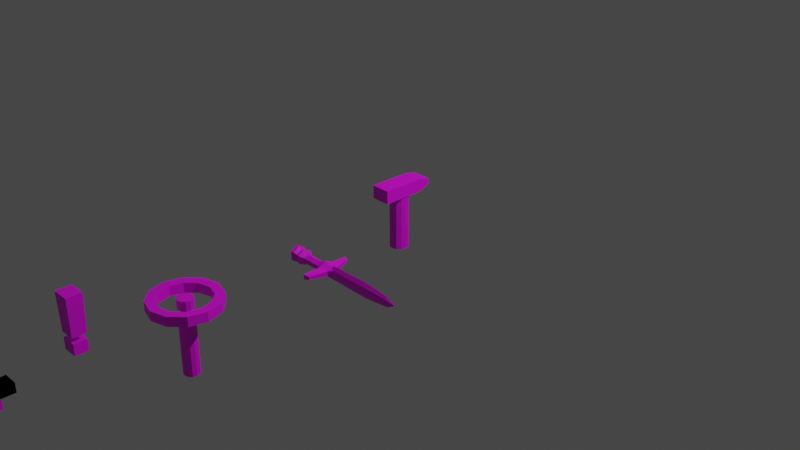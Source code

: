 # Source: ui.blend  (saved by Blender 2.93.20; exported with 4.5.12 LTS)
import bpy
from mathutils import Matrix  # noqa: F401  (used for matrix-valued properties, if any)

bpy.ops.wm.read_factory_settings(use_empty=True)
scene = bpy.context.scene
scene.name = 'Scene'

# ---- collections
col_collection = bpy.data.collections.new('Collection'); scene.collection.children.link(col_collection)

# ---- images (referenced by path relative to the original .blend; pixels are not part of the script)
import os
ASSET_DIR = os.environ.get("B2B_ASSET_DIR", "")  # directory of the original .blend (textures are referenced by path, not embedded)
HERE = os.path.dirname(os.path.abspath(__file__))  # packed textures are extracted next to this script under _unpacked/

def load_image(name, relpath, width, height, colorspace="sRGB"):
    """Load a texture the original file referenced (path relative to the .blend, or extracted next to this script)."""
    p = next((c for c in (os.path.join(HERE, relpath), os.path.join(ASSET_DIR, relpath)) if relpath and os.path.exists(c)), "")
    if p:
        img = bpy.data.images.load(p, check_existing=True)
        img.name = name
    else:  # same state as the original file: an image datablock whose file is absent (Cycles renders it pink)
        img = bpy.data.images.new(name, width, height)
        img.source = "FILE"
        img.filepath = "//" + (relpath or name)
    img.colorspace_settings.name = colorspace
    return img
img_unitpalette02_albedo_png = load_image('UnitPalette02-Albedo.png', 'UnitPalette02-Albedo.png', 1024, 1024, 'sRGB')

# ---- materials (node trees are filled in below, after node groups)
mat_uimaterial = bpy.data.materials.new('UIMaterial')
mat_uimaterial.use_transparent_shadow = False

# ---- material node trees
mat_uimaterial.use_nodes = True; mat_uimaterial.node_tree.nodes.clear()
_N = mat_uimaterial.node_tree.nodes; _L = mat_uimaterial.node_tree.links
n0 = _N.new('ShaderNodeBsdfPrincipled'); n0.name = 'Principled BSDF'; n0.location = (10, 300)
n0.distribution = 'GGX'
n0.subsurface_method = 'BURLEY'
n0.inputs[3].default_value = 1.45
n0.inputs[27].default_value = (0.0, 0.0, 0.0, 1.0)
n0.inputs[28].default_value = 1.0
n1 = _N.new('ShaderNodeOutputMaterial'); n1.name = 'Material Output'; n1.location = (300, 300)
n2 = _N.new('ShaderNodeTexImage'); n2.name = 'Image Texture.001'; n2.location = (-411, 262)
n2.image = img_unitpalette02_albedo_png
_L.new(n0.outputs[0], n1.inputs[0])
_L.new(n2.outputs[0], n0.inputs[0])
n1.is_active_output = True

# ---- world
world_world = bpy.data.worlds.new('World'); scene.world = world_world
world_world.use_nodes = True; world_world.node_tree.nodes.clear()
_N = world_world.node_tree.nodes; _L = world_world.node_tree.links
n0 = _N.new('ShaderNodeOutputWorld'); n0.name = 'World Output'; n0.location = (300, 300)
n1 = _N.new('ShaderNodeBackground'); n1.name = 'Background'; n1.location = (10, 300)
n1.inputs[0].default_value = (0.05088, 0.05088, 0.05088, 1.0)
_L.new(n1.outputs[0], n0.inputs[0])
n0.is_active_output = True
world_world.color = (0.05088, 0.05088, 0.05088)
world_world.use_sun_shadow = False
world_world.sun_shadow_jitter_overblur = 0.0

# ---- cameras
cam_camera = bpy.data.cameras.new('Camera')
cam_camera.clip_end = 100.0
cam_camera.ortho_scale = 7.314

# ---- lights
light_light = bpy.data.lights.new('Light', 'POINT')
light_light.transmission_factor = 0.0
light_light.energy = 1000.0
light_light.shadow_soft_size = 0.1
light_light.shadow_maximum_resolution = 0.006
light_light.use_absolute_resolution = True

# ---- meshes
me_cylinder = bpy.data.meshes.new('Cylinder')
me_cylinder.from_pydata([(0.0, 0.3527, -0.05), (0.0, 0.3527, 0.05), (0.1753, 0.3054, -0.05), (0.1753, 0.3054, 0.05), (0.3036, 0.1763, -0.05), (0.3036, 0.1763, 0.05), (0.3505, -1.542e-08, -0.05), (0.3505, -1.542e-08, 0.05), (0.3036, -0.1763, -0.05), (0.3036, -0.1763, 0.05), (0.1753, -0.3054, -0.05), (0.1753, -0.3054, 0.05), (-3.065e-08, -0.3527, -0.05), (-3.065e-08, -0.3527, 0.05), (-0.1753, -0.3054, -0.05), (-0.1753, -0.3054, 0.05), (-0.3036, -0.1763, -0.05), (-0.3036, -0.1763, 0.05), (-0.3505, 4.206e-09, -0.05), (-0.3505, 4.206e-09, 0.05), (-0.3036, 0.1763, -0.05), (-0.3036, 0.1763, 0.05), (-0.1753, 0.3054, -0.05), (-0.1753, 0.3054, 0.05), (0.2249, 0.1256, 0.05), (0.2589, -0.004293, 0.05), (0.005289, -0.264, 0.05), (0.1321, -0.2292, 0.05), (-0.1215, -0.2292, 0.05), (0.2249, -0.1342, 0.05), (0.1321, 0.2207, 0.05), (-0.2483, -0.004293, 0.05), (-0.2143, -0.1342, 0.05), (-0.2143, 0.1256, 0.05), (-0.1215, 0.2207, 0.05), (0.005289, 0.2554, 0.05), (0.2249, 0.1256, -0.05), (0.2589, -0.004293, -0.05), (0.005289, -0.264, -0.05), (0.1321, -0.2292, -0.05), (-0.1215, -0.2292, -0.05), (0.2249, -0.1342, -0.05), (0.1321, 0.2207, -0.05), (-0.2483, -0.004293, -0.05), (-0.2143, -0.1342, -0.05), (-0.2143, 0.1256, -0.05), (0.005289, 0.2554, -0.05), (-0.1215, 0.2207, -0.05), (0.001729, 0.07847, -0.05372), (0.001729, 0.07847, 0.04537), (0.04319, 0.06771, -0.05372), (0.04319, 0.06771, 0.04537), (0.07354, 0.03833, -0.05372), (0.07354, 0.03833, 0.04537), (0.08465, -0.001816, -0.05372), (0.08465, -0.001816, 0.04537), (0.07354, -0.04196, -0.05372), (0.07354, -0.04196, 0.04537), (0.04319, -0.07134, -0.05372), (0.04319, -0.07134, 0.04537), (0.001729, -0.0821, -0.05372), (0.001729, -0.0821, 0.04537), (-0.03973, -0.07134, -0.05372), (-0.03973, -0.07134, 0.04537), (-0.07008, -0.04196, -0.05372), (-0.07008, -0.04196, 0.04537), (-0.08119, -0.001816, -0.05372), (-0.08119, -0.001816, 0.04537), (-0.07008, 0.03833, -0.05372), (-0.07008, 0.03833, 0.04537), (-0.03973, 0.06771, -0.05372), (-0.03973, 0.06771, 0.04537), (0.001729, 0.07847, -0.7319), (0.001729, 0.07847, -0.134), (0.04319, 0.06771, -0.7319), (0.04319, 0.06771, -0.134), (0.07354, 0.03833, -0.7319), (0.07354, 0.03833, -0.134), (0.08465, -0.001816, -0.7319), (0.08465, -0.001816, -0.134), (0.07354, -0.04196, -0.7319), (0.07354, -0.04196, -0.134), (0.04319, -0.07134, -0.7319), (0.04319, -0.07134, -0.134), (0.001729, -0.0821, -0.7319), (0.001729, -0.0821, -0.134), (-0.03973, -0.07134, -0.7319), (-0.03973, -0.07134, -0.134), (-0.07008, -0.04196, -0.7319), (-0.07008, -0.04196, -0.134), (-0.08119, -0.001816, -0.7319), (-0.08119, -0.001816, -0.134), (-0.07008, 0.03833, -0.7319), (-0.07008, 0.03833, -0.134), (-0.03973, 0.06771, -0.7319), (-0.03973, 0.06771, -0.134)], [], [(0, 1, 3, 2), (2, 3, 5, 4), (4, 5, 7, 6), (6, 7, 9, 8), (8, 9, 11, 10), (10, 11, 13, 12), (12, 13, 15, 14), (14, 15, 17, 16), (16, 17, 19, 18), (18, 19, 21, 20), (27, 11, 9, 29), (25, 29, 9, 7, 5, 3, 1, 23, 21, 19, 17, 15, 13, 11, 27, 26, 28, 32, 31, 33, 34, 35, 30, 24), (20, 21, 23, 22), (22, 23, 1, 0), (10, 12, 14, 16, 18, 20, 22, 0, 2, 4, 6, 8, 41, 37, 36, 42, 46, 47, 45, 43, 44, 40, 38, 39), (8, 10, 39, 41), (42, 30, 35, 46), (24, 30, 42, 36), (25, 24, 36, 37), (29, 25, 37, 41), (27, 29, 41, 39), (26, 27, 39, 38), (28, 26, 38, 40), (44, 32, 28, 40), (43, 31, 32, 44), (45, 33, 31, 43), (47, 34, 33, 45), (46, 35, 34, 47), (48, 49, 51, 50), (50, 51, 53, 52), (52, 53, 55, 54), (54, 55, 57, 56), (56, 57, 59, 58), (58, 59, 61, 60), (60, 61, 63, 62), (62, 63, 65, 64), (64, 65, 67, 66), (66, 67, 69, 68), (67, 65, 63, 61, 59, 57, 55, 53, 51, 49, 71, 69), (68, 69, 71, 70), (70, 71, 49, 48), (70, 48, 50, 52, 54, 56, 58, 60, 62, 64, 66, 68), (72, 73, 75, 74), (74, 75, 77, 76), (76, 77, 79, 78), (78, 79, 81, 80), (80, 81, 83, 82), (82, 83, 85, 84), (84, 85, 87, 86), (86, 87, 89, 88), (88, 89, 91, 90), (90, 91, 93, 92), (91, 89, 87, 85, 83, 81, 79, 77, 75, 73, 95, 93), (92, 93, 95, 94), (94, 95, 73, 72), (94, 72, 74, 76, 78, 80, 82, 84, 86, 88, 90, 92)])
_uv = me_cylinder.uv_layers.new(name='UVMap')
_uv.uv.foreach_set('vector', [0.0468, 0.9688, 0.0468, 0.9688, 0.0468, 0.9688, 0.0468, 0.9688, 0.0468, 0.9688, 0.0468, 0.9688, 0.0468, 0.9688, 0.0468, 0.9688, 0.0468, 0.9688, 0.0468, 0.9688, 0.0468, 0.9688, 0.0468, 0.9688, 0.0468, 0.9688, 0.0468, 0.9688, 0.0468, 0.9688, 0.0468, 0.9688, 0.0468, 0.9688, 0.0468, 0.9688, 0.0468, 0.9688, 0.0468, 0.9688, 0.0468, 0.9688, 0.0468, 0.9688, 0.0468, 0.9688, 0.0468, 0.9688, 0.0468, 0.9688, 0.0468, 0.9688, 0.0468, 0.9688, 0.0468, 0.9688, 0.0468, 0.9688, 0.0468, 0.9688, 0.0468, 0.9688, 0.0468, 0.9688, 0.0468, 0.9688, 0.0468, 0.9688, 0.0468, 0.9688, 0.0468, 0.9688, 0.0468, 0.9688, 0.0468, 0.9688, 0.0468, 0.9688, 0.0468, 0.9688, 0.0468, 0.9688, 0.0468, 0.9688, 0.0468, 0.9688, 0.0468, 0.9688, 0.0468, 0.9688, 0.0468, 0.9688, 0.0468, 0.9688, 0.0468, 0.9688, 0.0468, 0.9688, 0.0468, 0.9688, 0.0468, 0.9688, 0.0468, 0.9688, 0.0468, 0.9688, 0.0468, 0.9688, 0.0468, 0.9688, 0.0468, 0.9688, 0.0468, 0.9688, 0.0468, 0.9688, 0.0468, 0.9688, 0.0468, 0.9688, 0.0468, 0.9688, 0.0468, 0.9688, 0.0468, 0.9688, 0.0468, 0.9688, 0.0468, 0.9688, 0.0468, 0.9688, 0.0468, 0.9688, 0.0468, 0.9688, 0.0468, 0.9688, 0.0468, 0.9688, 0.0468, 0.9688, 0.0468, 0.9688, 0.0468, 0.9688, 0.0468, 0.9688, 0.0468, 0.9688, 0.0468, 0.9688, 0.0468, 0.9688, 0.0468, 0.9688, 0.0468, 0.9688, 0.0468, 0.9688, 0.0468, 0.9688, 0.0468, 0.9688, 0.0468, 0.9688, 0.0468, 0.9688, 0.0468, 0.9688, 0.0468, 0.9688, 0.0468, 0.9688, 0.0468, 0.9688, 0.0468, 0.9688, 0.0468, 0.9688, 0.0468, 0.9688, 0.0468, 0.9688, 0.0468, 0.9688, 0.0468, 0.9688, 0.0468, 0.9688, 0.0468, 0.9688, 0.0468, 0.9688, 0.0468, 0.9688, 0.0468, 0.9688, 0.0468, 0.9688, 0.0468, 0.9688, 0.0468, 0.9688, 0.0468, 0.9688, 0.0468, 0.9688, 0.0468, 0.9688, 0.0468, 0.9688, 0.0468, 0.9688, 0.0468, 0.9688, 0.0468, 0.9688, 0.0468, 0.9688, 0.0468, 0.9688, 0.0468, 0.9688, 0.0468, 0.9688, 0.0468, 0.9688, 0.0468, 0.9688, 0.0468, 0.9688, 0.0468, 0.9688, 0.0468, 0.9688, 0.0468, 0.9688, 0.0468, 0.9688, 0.0468, 0.9688, 0.0468, 0.9688, 0.0468, 0.9688, 0.0468, 0.9688, 0.0468, 0.9688, 0.0468, 0.9688, 0.0468, 0.9688, 0.0468, 0.9688, 0.0468, 0.9688, 0.0468, 0.9688, 0.0468, 0.9688, 0.0468, 0.9688, 0.0468, 0.9688, 0.0468, 0.9688, 0.0468, 0.9688, 0.0468, 0.9688, 0.0468, 0.9688, 0.0468, 0.9688, 0.0468, 0.9688, 0.0468, 0.9688, 0.0468, 0.9688, 0.0468, 0.9688, 0.0468, 0.9688, 0.0468, 0.9688, 0.0468, 0.9688, 0.0468, 0.9688, 0.0468, 0.9688, 0.0468, 0.9688, 0.0468, 0.9688, 0.0468, 0.9688, 0.0468, 0.9688, 0.0468, 0.9688, 0.0468, 0.9688, 0.0468, 0.9688, 0.0468, 0.9688, 0.0468, 0.9688, 0.0468, 0.9688, 0.0468, 0.9688, 0.0468, 0.9688, 0.0468, 0.9688, 0.0468, 0.9688, 0.0468, 0.9688, 0.0468, 0.9688, 0.0468, 0.9688, 0.0468, 0.9688, 0.0468, 0.9688, 0.0468, 0.9688, 0.0468, 0.9688, 0.0468, 0.9688, 0.0468, 0.9688, 0.0468, 0.9688, 0.0468, 0.9688, 0.0468, 0.9688, 0.0468, 0.9688, 0.0468, 0.9688, 0.0468, 0.9688, 0.0468, 0.9688, 0.0468, 0.9688, 0.0468, 0.9688, 0.0468, 0.9688, 0.0468, 0.9688, 0.0468, 0.9688, 0.0468, 0.9688, 0.0468, 0.9688, 0.0468, 0.9688, 0.0468, 0.9688, 0.0468, 0.9688, 0.0468, 0.9688, 0.0468, 0.9688, 0.0468, 0.9688, 0.0468, 0.9688, 0.0468, 0.9688, 0.0468, 0.9688, 0.0468, 0.9688, 0.0468, 0.9688, 0.0468, 0.9688, 0.0468, 0.9688, 0.0468, 0.9688, 0.0468, 0.9688, 0.0468, 0.9688, 0.0468, 0.9688, 0.0468, 0.9688, 0.0468, 0.9688, 0.0468, 0.9688, 0.0468, 0.9688, 0.0468, 0.9688, 0.0468, 0.9688, 0.0468, 0.9688, 0.0468, 0.9688, 0.0468, 0.9688, 0.0468, 0.9688, 0.0468, 0.9688, 0.0468, 0.9688, 0.0468, 0.9688, 0.0468, 0.9688, 0.0468, 0.9688, 0.0468, 0.9688, 0.0468, 0.9688, 0.0468, 0.9688, 0.0468, 0.9688, 0.0468, 0.9688, 0.0468, 0.9688, 0.0468, 0.9688, 0.0468, 0.9688, 0.0468, 0.9688, 0.0468, 0.9688, 0.0468, 0.9688, 0.0468, 0.9688, 0.0468, 0.9688, 0.0468, 0.9688, 0.0468, 0.9688, 0.0468, 0.9688, 0.0468, 0.9688, 0.0468, 0.9688, 0.0468, 0.9688, 0.0468, 0.9688, 0.0468, 0.9688, 0.0468, 0.9688, 0.0468, 0.9688, 0.0468, 0.9688, 0.0468, 0.9688, 0.0468, 0.9688, 0.0468, 0.9688, 0.0468, 0.9688, 0.0468, 0.9688, 0.0468, 0.9688, 0.0468, 0.9688, 0.0468, 0.9688, 0.0468, 0.9688, 0.0468, 0.9688, 0.0468, 0.9688, 0.0468, 0.9688, 0.0468, 0.9688, 0.0468, 0.9688, 0.0468, 0.9688, 0.0468, 0.9688, 0.0468, 0.9688, 0.0468, 0.9688, 0.0468, 0.9688, 0.0468, 0.9688, 0.0468, 0.9688, 0.0468, 0.9688, 0.0468, 0.9688, 0.0468, 0.9688, 0.0468, 0.9688, 0.0468, 0.9688, 0.0468, 0.9688, 0.0468, 0.9688, 0.0468, 0.9688, 0.0468, 0.9688, 0.0468, 0.9688, 0.0468, 0.9688, 0.0468, 0.9688, 0.0468, 0.9688, 0.0468, 0.9688, 0.0468, 0.9688, 0.0468, 0.9688, 0.0468, 0.9688, 0.0468, 0.9688, 0.0468, 0.9688, 0.0468, 0.9688, 0.0468, 0.9688, 0.0468, 0.9688, 0.0468, 0.9688, 0.0468, 0.9688, 0.0468, 0.9688, 0.0468, 0.9688, 0.0468, 0.9688, 0.0468, 0.9688, 0.0468, 0.9688, 0.0468, 0.9688, 0.0468, 0.9688, 0.0468, 0.9688, 0.0468, 0.9688, 0.0468, 0.9688, 0.0468, 0.9688])
me_cylinder.materials.append(mat_uimaterial)
me_cylinder.use_remesh_fix_poles = True
me_cylinder.use_remesh_preserve_attributes = False
me_cylinder.update()
me_cylinder_003 = bpy.data.meshes.new('Cylinder.003')
me_cylinder_003.from_pydata([(0.0, 0.1, -0.3), (0.0, 0.1, 0.3), (0.05, 0.0866, -0.3), (0.05, 0.0866, 0.3), (0.0866, 0.05, -0.3), (0.0866, 0.05, 0.3), (0.1, -4.371e-09, -0.3), (0.1, -4.371e-09, 0.3), (0.0866, -0.05, -0.3), (0.0866, -0.05, 0.3), (0.05, -0.0866, -0.3), (0.05, -0.0866, 0.3), (-8.742e-09, -0.1, -0.3), (-8.742e-09, -0.1, 0.3), (-0.05, -0.0866, -0.3), (-0.05, -0.0866, 0.3), (-0.0866, -0.05, -0.3), (-0.0866, -0.05, 0.3), (-0.1, 1.192e-09, -0.3), (-0.1, 1.192e-09, 0.3), (-0.0866, 0.05, -0.3), (-0.0866, 0.05, 0.3), (-0.05, 0.0866, -0.3), (-0.05, 0.0866, 0.3), (-0.1014, -0.253, 0.2765), (-0.1014, -0.253, 0.4151), (-0.1014, 0.1747, 0.2765), (-0.1014, 0.1747, 0.4151), (0.1014, -0.253, 0.2765), (0.1014, -0.253, 0.4151), (0.1014, 0.1747, 0.2765), (0.1014, 0.1747, 0.4151), (-0.1014, 0.3065, 0.3874), (-0.1014, 0.3065, 0.3192), (0.1014, 0.3065, 0.3192), (0.1014, 0.3065, 0.3874)], [], [(0, 1, 3, 2), (2, 3, 5, 4), (4, 5, 7, 6), (6, 7, 9, 8), (8, 9, 11, 10), (10, 11, 13, 12), (12, 13, 15, 14), (14, 15, 17, 16), (16, 17, 19, 18), (18, 19, 21, 20), (3, 1, 23, 21, 19, 17, 15, 13, 11, 9, 7, 5), (20, 21, 23, 22), (22, 23, 1, 0), (0, 2, 4, 6, 8, 10, 12, 14, 16, 18, 20, 22), (24, 25, 27, 26), (31, 30, 34, 35), (30, 31, 29, 28), (28, 29, 25, 24), (26, 30, 28, 24), (31, 27, 25, 29), (33, 32, 35, 34), (30, 26, 33, 34), (27, 31, 35, 32), (26, 27, 32, 33)])
_uv = me_cylinder_003.uv_layers.new(name='UVMap')
_uv.uv.foreach_set('vector', [0.02639, 0.9678, 0.02639, 0.9678, 0.02639, 0.9678, 0.02639, 0.9678, 0.02639, 0.9678, 0.02639, 0.9678, 0.02639, 0.9678, 0.02639, 0.9678, 0.02639, 0.9678, 0.02639, 0.9678, 0.02639, 0.9678, 0.02639, 0.9678, 0.02639, 0.9678, 0.02639, 0.9678, 0.02639, 0.9678, 0.02639, 0.9678, 0.02639, 0.9678, 0.02639, 0.9678, 0.02639, 0.9678, 0.02639, 0.9678, 0.02639, 0.9678, 0.02639, 0.9678, 0.02639, 0.9678, 0.02639, 0.9678, 0.02639, 0.9678, 0.02639, 0.9678, 0.02639, 0.9678, 0.02639, 0.9678, 0.02639, 0.9678, 0.02639, 0.9678, 0.02639, 0.9678, 0.02639, 0.9678, 0.02639, 0.9678, 0.02639, 0.9678, 0.02639, 0.9678, 0.02639, 0.9678, 0.02639, 0.9678, 0.02639, 0.9678, 0.02639, 0.9678, 0.02639, 0.9678, 0.02639, 0.9678, 0.02639, 0.9678, 0.02639, 0.9678, 0.02639, 0.9678, 0.02639, 0.9678, 0.02639, 0.9678, 0.02639, 0.9678, 0.02639, 0.9678, 0.02639, 0.9678, 0.02639, 0.9678, 0.02639, 0.9678, 0.02639, 0.9678, 0.02639, 0.9678, 0.02639, 0.9678, 0.02639, 0.9678, 0.02639, 0.9678, 0.02639, 0.9678, 0.02639, 0.9678, 0.02639, 0.9678, 0.02639, 0.9678, 0.02639, 0.9678, 0.02639, 0.9678, 0.02639, 0.9678, 0.02639, 0.9678, 0.02639, 0.9678, 0.02639, 0.9678, 0.02639, 0.9678, 0.02639, 0.9678, 0.02639, 0.9678, 0.02639, 0.9678, 0.02639, 0.9678, 0.02639, 0.9678, 0.02639, 0.9678, 0.02639, 0.9678, 0.02639, 0.9678, 0.02639, 0.9678, 0.02639, 0.9678, 0.02639, 0.9678, 0.02639, 0.9678, 0.02639, 0.9678, 0.02639, 0.9678, 0.02639, 0.9678, 0.02639, 0.9678, 0.02639, 0.9678, 0.02639, 0.9678, 0.02639, 0.9678, 0.02639, 0.9678, 0.02639, 0.9678, 0.02639, 0.9678, 0.02639, 0.9678, 0.02639, 0.9678, 0.02639, 0.9678, 0.02639, 0.9678, 0.02639, 0.9678, 0.02639, 0.9678, 0.02639, 0.9678, 0.02639, 0.9678, 0.02639, 0.9678, 0.02639, 0.9678, 0.02639, 0.9678, 0.02639, 0.9678, 0.02639, 0.9678, 0.02639, 0.9678, 0.02639, 0.9678, 0.02639, 0.9678, 0.02639, 0.9678, 0.02639, 0.9678, 0.02639, 0.9678, 0.02639, 0.9678, 0.02639, 0.9678, 0.02639, 0.9678, 0.02639, 0.9678])
me_cylinder_003.materials.append(mat_uimaterial)
me_cylinder_003.use_remesh_fix_poles = True
me_cylinder_003.use_remesh_preserve_attributes = False
me_cylinder_003.update()
me_cylinder_001 = bpy.data.meshes.new('Cylinder.001')
me_cylinder_001.from_pydata([(-0.279, 0.0, 0.0829), (0.0321, 0.0, 0.0829), (-0.279, 0.07668, 0.04145), (0.0321, 0.07668, 0.04145), (-0.279, 0.07668, -0.04145), (0.0321, 0.07668, -0.04145), (-0.279, -7.451e-09, -0.0829), (0.0321, 0.0, -0.0829), (-0.279, -0.07668, -0.04145), (0.0321, -0.07668, -0.04145), (-0.279, -0.07668, 0.04145), (0.0321, -0.07668, 0.04145), (-0.3165, -2.608e-08, 0.05682), (-0.3165, 0.05213, 0.02841), (-0.3165, 0.05213, -0.02841), (-0.3165, -2.98e-08, -0.05682), (-0.3165, -0.05213, -0.02841), (-0.3165, -0.05213, 0.02841), (-0.3317, -3.725e-08, 0.05682), (-0.3317, 0.05213, 0.02841), (-0.3317, 0.05213, -0.02841), (-0.3317, -4.098e-08, -0.05682), (-0.3317, -0.05213, -0.02841), (-0.3317, -0.05213, 0.02841), (-0.3612, -6.706e-08, 0.08916), (-0.3612, 0.0687, 0.04458), (-0.3612, 0.0687, -0.04458), (-0.3612, -6.706e-08, -0.08916), (-0.3612, -0.0687, -0.04458), (-0.3612, -0.0687, 0.04458), (-0.3946, -8.196e-08, 0.08916), (-0.3946, 0.0687, 0.04458), (-0.3946, 0.0687, -0.04458), (-0.3946, -8.941e-08, -0.08916), (-0.3946, -0.0687, -0.04458), (-0.3946, -0.0687, 0.04458), (-0.4176, -1.006e-07, 0.04522), (-0.4176, 0.03484, 0.02261), (-0.4176, 0.03484, -0.02261), (-0.4176, -1.043e-07, -0.04522), (-0.4176, -0.03484, -0.02261), (-0.4176, -0.03484, 0.02261), (0.1206, 0.0492, 0.02659), (0.1206, 3.353e-08, 0.05318), (0.1206, 0.0492, -0.02659), (0.1206, 3.353e-08, -0.05318), (0.1206, -0.0492, -0.02659), (0.1206, -0.0492, 0.02659), (0.167, 0.02201, 0.03683), (0.167, 5.96e-08, 0.07366), (0.167, 0.02201, -0.03683), (0.167, 6.706e-08, -0.07366), (0.167, -0.02201, -0.03683), (0.167, -0.02201, 0.03683), (0.5829, 0.02456, 0.04109), (0.5829, 6.258e-07, 0.08218), (0.5829, 0.02456, -0.04109), (0.5829, 6.333e-07, -0.08218), (0.5829, -0.02456, -0.04109), (0.5829, -0.02456, 0.04109), (0.8693, 0.01626, 0.02721), (0.8693, 9.76e-07, 0.05441), (0.8693, 0.01626, -0.02721), (0.8693, 9.76e-07, -0.05441), (0.8693, -0.01626, -0.02721), (0.8693, -0.01626, 0.02721), (0.9641, 0.001421, 0.002376), (0.9641, 1.326e-06, 0.004751), (0.9641, 0.001421, -0.002375), (0.9641, 1.326e-06, -0.004751), (0.9641, -0.001418, -0.002375), (0.9641, -0.001418, 0.002376), (0.0151, -0.2467, 0.02563), (0.0151, -0.2467, -0.02563), (0.0698, -0.2297, 0.01645), (0.0698, -0.2297, -0.01645), (0.006898, 0.2618, -0.01971), (0.006898, 0.2618, 0.01971), (0.04896, 0.2487, -0.01264), (0.04896, 0.2487, 0.01264), (-0.2281, 0.0, 0.04878), (-0.0321, 0.0, 0.04878), (-0.0321, 0.04323, 0.02439), (-0.2281, 0.04323, 0.02439), (-0.0321, 0.04323, -0.02439), (-0.2281, 0.04323, -0.02439), (-0.0321, -1.4e-09, -0.04878), (-0.2281, -2.8e-09, -0.04878), (-0.0321, -0.04323, -0.02439), (-0.2281, -0.04323, -0.02439), (-0.0321, -0.04323, 0.02439), (-0.2281, -0.04323, 0.02439)], [], [(81, 1, 3, 82), (82, 3, 5, 84), (84, 5, 7, 86), (86, 7, 9, 88), (5, 3, 77, 76), (88, 9, 11, 90), (90, 11, 1, 81), (10, 0, 12, 17), (17, 12, 18, 23), (6, 8, 16, 15), (2, 4, 14, 13), (8, 10, 17, 16), (0, 2, 13, 12), (4, 6, 15, 14), (22, 23, 29, 28), (15, 16, 22, 21), (13, 14, 20, 19), (16, 17, 23, 22), (14, 15, 21, 20), (12, 13, 19, 18), (29, 24, 30, 35), (20, 21, 27, 26), (18, 19, 25, 24), (23, 18, 24, 29), (21, 22, 28, 27), (19, 20, 26, 25), (34, 35, 41, 40), (27, 28, 34, 33), (25, 26, 32, 31), (28, 29, 35, 34), (26, 27, 33, 32), (24, 25, 31, 30), (36, 37, 38, 39, 40, 41), (32, 33, 39, 38), (30, 31, 37, 36), (35, 30, 36, 41), (33, 34, 40, 39), (31, 32, 38, 37), (47, 46, 52, 53), (46, 47, 74, 75), (3, 1, 43, 42), (7, 5, 44, 45), (1, 11, 47, 43), (9, 7, 45, 46), (52, 51, 57, 58), (45, 44, 50, 51), (42, 43, 49, 48), (43, 47, 53, 49), (46, 45, 51, 52), (44, 42, 48, 50), (57, 56, 62, 63), (50, 48, 54, 56), (53, 52, 58, 59), (51, 50, 56, 57), (48, 49, 55, 54), (49, 53, 59, 55), (62, 60, 66, 68), (54, 55, 61, 60), (55, 59, 65, 61), (58, 57, 63, 64), (56, 54, 60, 62), (59, 58, 64, 65), (66, 67, 71, 70, 69, 68), (65, 64, 70, 71), (63, 62, 68, 69), (60, 61, 67, 66), (61, 65, 71, 67), (64, 63, 69, 70), (72, 73, 75, 74), (11, 9, 73, 72), (47, 11, 72, 74), (9, 46, 75, 73), (76, 77, 79, 78), (44, 5, 76, 78), (42, 44, 78, 79), (3, 42, 79, 77), (10, 91, 80, 0), (91, 90, 81, 80), (8, 89, 91, 10), (89, 88, 90, 91), (6, 87, 89, 8), (87, 86, 88, 89), (4, 85, 87, 6), (85, 84, 86, 87), (2, 83, 85, 4), (83, 82, 84, 85), (0, 80, 83, 2), (80, 81, 82, 83)])
_uv = me_cylinder_001.uv_layers.new(name='UVMap')
_uv.uv.foreach_set('vector', [0.03426, 0.9615, 0.03426, 0.9615, 0.03426, 0.9615, 0.03426, 0.9615, 0.03426, 0.9615, 0.03426, 0.9615, 0.03426, 0.9615, 0.03426, 0.9615, 0.03426, 0.9615, 0.03426, 0.9615, 0.03426, 0.9615, 0.03426, 0.9615, 0.03426, 0.9615, 0.03426, 0.9615, 0.03426, 0.9615, 0.03426, 0.9615, 0.03426, 0.9615, 0.03426, 0.9615, 0.03426, 0.9615, 0.03426, 0.9615, 0.03426, 0.9615, 0.03426, 0.9615, 0.03426, 0.9615, 0.03426, 0.9615, 0.03426, 0.9615, 0.03426, 0.9615, 0.03426, 0.9615, 0.03426, 0.9615, 0.03426, 0.9615, 0.03426, 0.9615, 0.03426, 0.9615, 0.03426, 0.9615, 0.03426, 0.9615, 0.03426, 0.9615, 0.03426, 0.9615, 0.03426, 0.9615, 0.03426, 0.9615, 0.03426, 0.9615, 0.03426, 0.9615, 0.03426, 0.9615, 0.03426, 0.9615, 0.03426, 0.9615, 0.03426, 0.9615, 0.03426, 0.9615, 0.03426, 0.9615, 0.03426, 0.9615, 0.03426, 0.9615, 0.03426, 0.9615, 0.03426, 0.9615, 0.03426, 0.9615, 0.03426, 0.9615, 0.03426, 0.9615, 0.03426, 0.9615, 0.03426, 0.9615, 0.03426, 0.9615, 0.03426, 0.9615, 0.03426, 0.9615, 0.03426, 0.9615, 0.03426, 0.9615, 0.03426, 0.9615, 0.03426, 0.9615, 0.03426, 0.9615, 0.03426, 0.9615, 0.03426, 0.9615, 0.03426, 0.9615, 0.03426, 0.9615, 0.03426, 0.9615, 0.03426, 0.9615, 0.03426, 0.9615, 0.03426, 0.9615, 0.03426, 0.9615, 0.03426, 0.9615, 0.03426, 0.9615, 0.03426, 0.9615, 0.03426, 0.9615, 0.03426, 0.9615, 0.03426, 0.9615, 0.03426, 0.9615, 0.03426, 0.9615, 0.03426, 0.9615, 0.03426, 0.9615, 0.03426, 0.9615, 0.03426, 0.9615, 0.03426, 0.9615, 0.03426, 0.9615, 0.03426, 0.9615, 0.03426, 0.9615, 0.03426, 0.9615, 0.03426, 0.9615, 0.03426, 0.9615, 0.03426, 0.9615, 0.03426, 0.9615, 0.03426, 0.9615, 0.03426, 0.9615, 0.03426, 0.9615, 0.03426, 0.9615, 0.03426, 0.9615, 0.03426, 0.9615, 0.03426, 0.9615, 0.03426, 0.9615, 0.03426, 0.9615, 0.03426, 0.9615, 0.03426, 0.9615, 0.03426, 0.9615, 0.03426, 0.9615, 0.03426, 0.9615, 0.03426, 0.9615, 0.03426, 0.9615, 0.03426, 0.9615, 0.03426, 0.9615, 0.03426, 0.9615, 0.03426, 0.9615, 0.03426, 0.9615, 0.03426, 0.9615, 0.03426, 0.9615, 0.03426, 0.9615, 0.03426, 0.9615, 0.03426, 0.9615, 0.03426, 0.9615, 0.03426, 0.9615, 0.03426, 0.9615, 0.03426, 0.9615, 0.03426, 0.9615, 0.03426, 0.9615, 0.03426, 0.9615, 0.03426, 0.9615, 0.03426, 0.9615, 0.03426, 0.9615, 0.03426, 0.9615, 0.03426, 0.9615, 0.03426, 0.9615, 0.03426, 0.9615, 0.03426, 0.9615, 0.03426, 0.9615, 0.03426, 0.9615, 0.03426, 0.9615, 0.03426, 0.9615, 0.03426, 0.9615, 0.03426, 0.9615, 0.03426, 0.9615, 0.03426, 0.9615, 0.03426, 0.9615, 0.03426, 0.9615, 0.03426, 0.9615, 0.03426, 0.9615, 0.03426, 0.9615, 0.03426, 0.9615, 0.03426, 0.9615, 0.03426, 0.9615, 0.03426, 0.9615, 0.03426, 0.9615, 0.03426, 0.9615, 0.03426, 0.9615, 0.03426, 0.9615, 0.03426, 0.9615, 0.03426, 0.9615, 0.03426, 0.9615, 0.03426, 0.9615, 0.03426, 0.9615, 0.03426, 0.9615, 0.03426, 0.9615, 0.03426, 0.9615, 0.03426, 0.9615, 0.03426, 0.9615, 0.03426, 0.9615, 0.03426, 0.9615, 0.03426, 0.9615, 0.03426, 0.9615, 0.03426, 0.9615, 0.03426, 0.9615, 0.03426, 0.9615, 0.03426, 0.9615, 0.03426, 0.9615, 0.03426, 0.9615, 0.03426, 0.9615, 0.03426, 0.9615, 0.03426, 0.9615, 0.03426, 0.9615, 0.03426, 0.9615, 0.03426, 0.9615, 0.03426, 0.9615, 0.03426, 0.9615, 0.03426, 0.9615, 0.03426, 0.9615, 0.03426, 0.9615, 0.03426, 0.9615, 0.03426, 0.9615, 0.03426, 0.9615, 0.03426, 0.9615, 0.03426, 0.9615, 0.03426, 0.9615, 0.03426, 0.9615, 0.03426, 0.9615, 0.03426, 0.9615, 0.03426, 0.9615, 0.03426, 0.9615, 0.03426, 0.9615, 0.03426, 0.9615, 0.03426, 0.9615, 0.03426, 0.9615, 0.03426, 0.9615, 0.03426, 0.9615, 0.03426, 0.9615, 0.03426, 0.9615, 0.03426, 0.9615, 0.03426, 0.9615, 0.03426, 0.9615, 0.03426, 0.9615, 0.03426, 0.9615, 0.03426, 0.9615, 0.03426, 0.9615, 0.03426, 0.9615, 0.03426, 0.9615, 0.03426, 0.9615, 0.03426, 0.9615, 0.03426, 0.9615, 0.03426, 0.9615, 0.03426, 0.9615, 0.03426, 0.9615, 0.03426, 0.9615, 0.03426, 0.9615, 0.03426, 0.9615, 0.03426, 0.9615, 0.03426, 0.9615, 0.03426, 0.9615, 0.03426, 0.9615, 0.03426, 0.9615, 0.03426, 0.9615, 0.03426, 0.9615, 0.03426, 0.9615, 0.03426, 0.9615, 0.03426, 0.9615, 0.03426, 0.9615, 0.03426, 0.9615, 0.03426, 0.9615, 0.03426, 0.9615, 0.03426, 0.9615, 0.03426, 0.9615, 0.03426, 0.9615, 0.03426, 0.9615, 0.03426, 0.9615, 0.03426, 0.9615, 0.03426, 0.9615, 0.03426, 0.9615, 0.03426, 0.9615, 0.03426, 0.9615, 0.03426, 0.9615, 0.03426, 0.9615, 0.03426, 0.9615, 0.03426, 0.9615, 0.03426, 0.9615, 0.03426, 0.9615, 0.03426, 0.9615, 0.03426, 0.9615, 0.03426, 0.9615, 0.03426, 0.9615, 0.03426, 0.9615, 0.03426, 0.9615, 0.03426, 0.9615, 0.03426, 0.9615, 0.03426, 0.9615, 0.03426, 0.9615, 0.03426, 0.9615, 0.03426, 0.9615, 0.03426, 0.9615, 0.03426, 0.9615, 0.03426, 0.9615, 0.03426, 0.9615, 0.03426, 0.9615, 0.03426, 0.9615, 0.03426, 0.9615, 0.03426, 0.9615, 0.03426, 0.9615, 0.03426, 0.9615, 0.03426, 0.9615, 0.03426, 0.9615, 0.03426, 0.9615, 0.03426, 0.9615, 0.03426, 0.9615, 0.03426, 0.9615, 0.03426, 0.9615, 0.03426, 0.9615, 0.03426, 0.9615, 0.03426, 0.9615, 0.03426, 0.9615, 0.03426, 0.9615, 0.03426, 0.9615, 0.03426, 0.9615, 0.03426, 0.9615, 0.03426, 0.9615, 0.03426, 0.9615, 0.03426, 0.9615, 0.03426, 0.9615, 0.03426, 0.9615, 0.03426, 0.9615, 0.03426, 0.9615, 0.03426, 0.9615, 0.03426, 0.9615, 0.03426, 0.9615, 0.03426, 0.9615, 0.03426, 0.9615, 0.03426, 0.9615, 0.03426, 0.9615, 0.03426, 0.9615, 0.03426, 0.9615, 0.03426, 0.9615, 0.03426, 0.9615, 0.03426, 0.9615, 0.03426, 0.9615, 0.03426, 0.9615, 0.03426, 0.9615, 0.03426, 0.9615, 0.03426, 0.9615, 0.03426, 0.9615, 0.03426, 0.9615, 0.03426, 0.9615, 0.03426, 0.9615, 0.03426, 0.9615, 0.03426, 0.9615, 0.03426, 0.9615, 0.03426, 0.9615, 0.03426, 0.9615, 0.03426, 0.9615, 0.03426, 0.9615, 0.03426, 0.9615, 0.03426, 0.9615, 0.03426, 0.9615, 0.03426, 0.9615, 0.03426, 0.9615, 0.03426, 0.9615, 0.03426, 0.9615, 0.03426, 0.9615, 0.03426, 0.9615, 0.03426, 0.9615, 0.03426, 0.9615, 0.03426, 0.9615, 0.03426, 0.9615, 0.03426, 0.9615, 0.03426, 0.9615, 0.03426, 0.9615, 0.03426, 0.9615, 0.03426, 0.9615, 0.03426, 0.9615, 0.03426, 0.9615, 0.03426, 0.9615, 0.03426, 0.9615, 0.03426, 0.9615, 0.03426, 0.9615, 0.03426, 0.9615, 0.03426, 0.9615, 0.03426, 0.9615, 0.03426, 0.9615, 0.03426, 0.9615, 0.03426, 0.9615, 0.03426, 0.9615, 0.03426, 0.9615])
me_cylinder_001.materials.append(mat_uimaterial)
me_cylinder_001.use_remesh_fix_poles = True
me_cylinder_001.use_remesh_preserve_attributes = False
me_cylinder_001.update()
me_cube = bpy.data.meshes.new('Cube')
me_cube.from_pydata([(-0.07723, -0.06789, 0.1697), (-0.08875, -0.07544, 0.5458), (-0.07723, 0.06789, 0.1697), (-0.08875, 0.07544, 0.5458), (0.07723, -0.06789, 0.1697), (0.08875, -0.07544, 0.5458), (0.07723, 0.06789, 0.1697), (0.08875, 0.07544, 0.5458), (-0.07988, -0.06433, 0.0), (-0.07988, -0.06433, 0.1146), (-0.07988, 0.06433, 0.0), (-0.07988, 0.06433, 0.1146), (0.07988, -0.06433, 0.0), (0.07988, -0.06433, 0.1146), (0.07988, 0.06433, 0.0), (0.07988, 0.06433, 0.1146)], [], [(0, 1, 3, 2), (2, 3, 7, 6), (6, 7, 5, 4), (4, 5, 1, 0), (2, 6, 4, 0), (7, 3, 1, 5), (8, 9, 11, 10), (10, 11, 15, 14), (14, 15, 13, 12), (12, 13, 9, 8), (10, 14, 12, 8), (15, 11, 9, 13)])
_uv = me_cube.uv_layers.new(name='UVMap')
_uv.uv.foreach_set('vector', [0.08927, 0.7822, 0.08927, 0.7822, 0.08927, 0.7822, 0.08927, 0.7822, 0.08927, 0.7822, 0.08927, 0.7822, 0.08927, 0.7822, 0.08927, 0.7822, 0.08927, 0.7822, 0.08927, 0.7822, 0.08927, 0.7822, 0.08927, 0.7822, 0.08927, 0.7822, 0.08927, 0.7822, 0.08927, 0.7822, 0.08927, 0.7822, 0.08927, 0.7822, 0.08927, 0.7822, 0.08927, 0.7822, 0.08927, 0.7822, 0.08927, 0.7822, 0.08927, 0.7822, 0.08927, 0.7822, 0.08927, 0.7822, 0.08927, 0.7822, 0.08927, 0.7822, 0.08927, 0.7822, 0.08927, 0.7822, 0.08927, 0.7822, 0.08927, 0.7822, 0.08927, 0.7822, 0.08927, 0.7822, 0.08927, 0.7822, 0.08927, 0.7822, 0.08927, 0.7822, 0.08927, 0.7822, 0.08927, 0.7822, 0.08927, 0.7822, 0.08927, 0.7822, 0.08927, 0.7822, 0.08927, 0.7822, 0.08927, 0.7822, 0.08927, 0.7822, 0.08927, 0.7822, 0.08927, 0.7822, 0.08927, 0.7822, 0.08927, 0.7822, 0.08927, 0.7822])
me_cube.materials.append(mat_uimaterial)
me_cube.use_remesh_fix_poles = True
me_cube.use_remesh_preserve_attributes = False
me_cube.update()
me_cube_001 = bpy.data.meshes.new('Cube.001')
me_cube_001.from_pydata([(-0.07389, -0.25, 0.0), (-0.07389, -0.25, 0.09191), (-0.07389, 0.25, 0.0), (-0.07389, 0.25, 0.09191), (0.07389, -0.25, 0.0), (0.07389, -0.25, 0.09191), (0.07389, 0.25, 0.0), (0.07389, 0.25, 0.09191), (-0.07389, 0.08333, 0.0), (-0.07389, -0.08333, 0.0), (-0.07389, -0.08333, 0.09191), (-0.07389, 0.08333, 0.09191), (0.07389, -0.08333, 0.0), (0.07389, 0.08333, 0.0), (0.07389, 0.08333, 0.09191), (0.07389, -0.08333, 0.09191), (0.07389, -0.25, 0.0), (0.07389, -0.08333, 0.0), (0.2082, 0.07759, 0.09191), (0.2082, -0.08907, 0.09191), (0.2082, -0.08907, 0.0), (0.2082, 0.07759, 0.0), (0.0, 0.25, 0.0), (0.0, 0.25, 0.09191), (0.0, -0.3379, 0.0), (0.0, -0.3379, 0.09191), (0.0, 0.08333, 0.09191), (0.0, -0.08333, 0.09191), (0.0, 0.08333, 0.0), (0.0, -0.08333, 0.0)], [], [(8, 11, 3, 2), (22, 23, 7, 6), (5, 4, 20, 19), (24, 25, 1, 0), (29, 12, 4, 24), (27, 10, 1, 25), (23, 3, 11, 26), (26, 11, 10, 27), (22, 6, 13, 28), (28, 13, 12, 29), (6, 7, 14, 13), (13, 14, 15, 12), (0, 1, 10, 9), (9, 10, 11, 8), (12, 4, 16, 17), (21, 18, 19, 20), (4, 12, 21, 20), (12, 15, 18, 21), (15, 5, 19, 18), (8, 28, 29, 9), (2, 22, 28, 8), (14, 26, 27, 15), (7, 23, 26, 14), (15, 27, 25, 5), (9, 29, 24, 0), (4, 5, 25, 24), (2, 3, 23, 22)])
_uv = me_cube_001.uv_layers.new(name='UVMap')
_uv.uv.foreach_set('vector', [0.03426, 0.9729, 0.03426, 0.9729, 0.03426, 0.9729, 0.03426, 0.9729, 0.03426, 0.9729, 0.03426, 0.9729, 0.03426, 0.9729, 0.03426, 0.9729, 0.03426, 0.9729, 0.03426, 0.9729, 0.03426, 0.9729, 0.03426, 0.9729, 0.03426, 0.9729, 0.03426, 0.9729, 0.03426, 0.9729, 0.03426, 0.9729, 0.03426, 0.9729, 0.03426, 0.9729, 0.03426, 0.9729, 0.03426, 0.9729, 0.03426, 0.9729, 0.03426, 0.9729, 0.03426, 0.9729, 0.03426, 0.9729, 0.03426, 0.9729, 0.03426, 0.9729, 0.03426, 0.9729, 0.03426, 0.9729, 0.03426, 0.9729, 0.03426, 0.9729, 0.03426, 0.9729, 0.03426, 0.9729, 0.03426, 0.9729, 0.03426, 0.9729, 0.03426, 0.9729, 0.03426, 0.9729, 0.03426, 0.9729, 0.03426, 0.9729, 0.03426, 0.9729, 0.03426, 0.9729, 0.03426, 0.9729, 0.03426, 0.9729, 0.03426, 0.9729, 0.03426, 0.9729, 0.03426, 0.9729, 0.03426, 0.9729, 0.03426, 0.9729, 0.03426, 0.9729, 0.03426, 0.9729, 0.03426, 0.9729, 0.03426, 0.9729, 0.03426, 0.9729, 0.03426, 0.9729, 0.03426, 0.9729, 0.03426, 0.9729, 0.03426, 0.9729, 0.03426, 0.9729, 0.03426, 0.9729, 0.03426, 0.9729, 0.03426, 0.9729, 0.03426, 0.9729, 0.03426, 0.9729, 0.03426, 0.9729, 0.03426, 0.9729, 0.03426, 0.9729, 0.03426, 0.9729, 0.03426, 0.9729, 0.03426, 0.9729, 0.03426, 0.9729, 0.03426, 0.9729, 0.03426, 0.9729, 0.03426, 0.9729, 0.03426, 0.9729, 0.03426, 0.9729, 0.03426, 0.9729, 0.03426, 0.9729, 0.03426, 0.9729, 0.03426, 0.9729, 0.03426, 0.9729, 0.03426, 0.9729, 0.03426, 0.9729, 0.03426, 0.9729, 0.03426, 0.9729, 0.03426, 0.9729, 0.03426, 0.9729, 0.03426, 0.9729, 0.03426, 0.9729, 0.03426, 0.9729, 0.03426, 0.9729, 0.03426, 0.9729, 0.03426, 0.9729, 0.03426, 0.9729, 0.03426, 0.9729, 0.03426, 0.9729, 0.03426, 0.9729, 0.03426, 0.9729, 0.03426, 0.9729, 0.03426, 0.9729, 0.03426, 0.9729, 0.03426, 0.9729, 0.03426, 0.9729, 0.03426, 0.9729, 0.03426, 0.9729, 0.03426, 0.9729, 0.03426, 0.9729, 0.03426, 0.9729, 0.03426, 0.9729, 0.03426, 0.9729])
me_cube_001.materials.append(mat_uimaterial)
me_cube_001.use_remesh_fix_poles = True
me_cube_001.use_remesh_preserve_attributes = False
me_cube_001.use_mirror_x = True
me_cube_001.update()

# ---- objects
ob_light = bpy.data.objects.new('Light', light_light)
ob_camera = bpy.data.objects.new('Camera', cam_camera)
ob_uicollect = bpy.data.objects.new('UICollect', me_cylinder)
ob_uibuild = bpy.data.objects.new('UIBuild', me_cylinder_003)
ob_uiattack = bpy.data.objects.new('UIAttack', me_cylinder_001)
ob_uiexclamation = bpy.data.objects.new('UIExclamation', me_cube)
ob_uidelivery = bpy.data.objects.new('UIDelivery', me_cube_001)

# ---- transforms, parenting, visibility, modifiers, constraints
ob_light.location = (4.076, 1.005, 5.904)
ob_light.rotation_euler = (0.6503, 0.05522, 1.866)
ob_light.lock_rotations_4d = False
ob_light.empty_display_type = 'ARROWS'
ob_light.color = (0.0, 0.0, 0.0, 0.0)
ob_light.lineart.crease_threshold = 0.0
ob_camera.location = (7.359, -6.926, 4.958)
ob_camera.rotation_euler = (1.109, 0.0, 0.8149)
ob_camera.lock_rotations_4d = False
ob_camera.empty_display_type = 'ARROWS'
ob_camera.color = (0.0, 0.0, 0.0, 0.0)
ob_camera.display_type = 'WIRE'
ob_camera.lineart.crease_threshold = 0.0
ob_uicollect.location = (0.0, -2.554, 0.05603)
ob_uibuild.location = (0.0, 0.0, 0.0)
ob_uiattack.location = (0.2679, -1.219, 1.192e-07)
ob_uiexclamation.location = (-0.033, -3.58, 0.0)
ob_uidelivery.location = (0.1188, -4.469, 0.0)
ob_uidelivery.use_mesh_mirror_x = True
_m = ob_uidelivery.modifiers.new('Mirror', 'MIRROR')

# ---- collection membership
col_collection.objects.link(ob_light)
col_collection.objects.link(ob_camera)
col_collection.objects.link(ob_uicollect)
col_collection.objects.link(ob_uibuild)
col_collection.objects.link(ob_uiattack)
col_collection.objects.link(ob_uiexclamation)
col_collection.objects.link(ob_uidelivery)

# ---- scene / render settings (as saved in the file)
scene.camera = ob_camera
scene.frame_start = 1; scene.frame_end = 250; scene.frame_set(1)
scene.render.engine = 'BLENDER_EEVEE_NEXT'
scene.cycles.use_denoising = False
scene.cycles.samples = 128
scene.cycles.sampling_pattern = 'TABULATED_SOBOL'
scene.cycles.use_adaptive_sampling = False
scene.cycles.use_light_tree = False
scene.view_settings.view_transform = 'Filmic'
bpy.context.view_layer.update()
